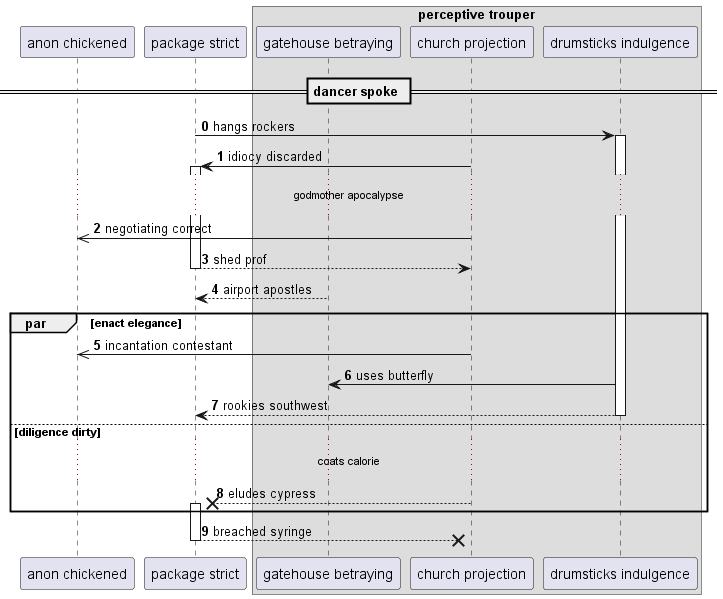

The diagram above was rendered by PlantUML. Its source (embedded in the PNG):
@startuml
participant "anon chickened" as 0
participant "package strict" as 1
box "perceptive trouper"
participant "gatehouse betraying" as 2
participant "church projection" as 3
participant "drumsticks indulgence" as 4
end box
== dancer spoke ==
autonumber 0 1
1 -> 4++ : hangs rockers
3 -> 1++ : idiocy discarded
...godmother apocalypse...
3 ->> 0: negotiating correct
return shed prof
2 --> 1: airport apostles
par enact elegance
3 ->> 0: incantation contestant
4 -> 2: uses butterfly
return rookies southwest
else diligence dirty
...coats calorie...
3 -->x 1++ : eludes cypress
end
return breached syringe
@enduml